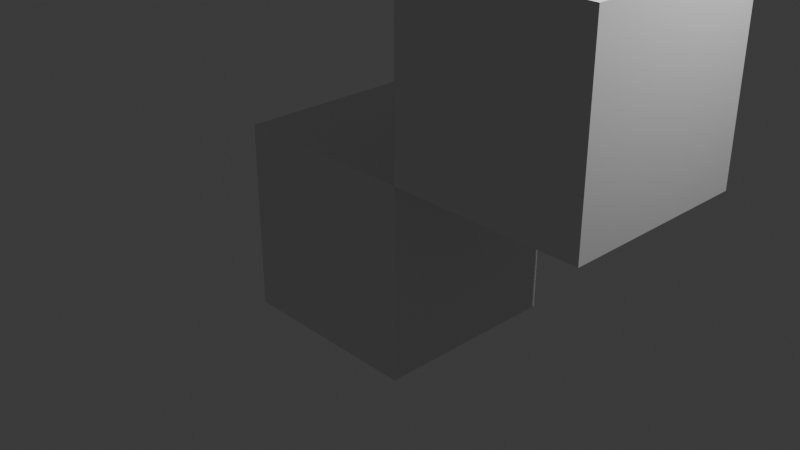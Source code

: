 # Source: Test.blend  (saved by Blender 4.5.91; exported with 4.5.12 LTS)
import bpy
from mathutils import Matrix  # noqa: F401  (used for matrix-valued properties, if any)

bpy.ops.wm.read_factory_settings(use_empty=True)
scene = bpy.context.scene
scene.name = 'Scene'

# ---- collections
col_collection = bpy.data.collections.new('Collection'); scene.collection.children.link(col_collection)
col_drones = bpy.data.collections.new('Drones'); scene.collection.children.link(col_drones)

# ---- world
world_world = bpy.data.worlds.new('World'); scene.world = world_world
world_world.use_nodes = True; world_world.node_tree.nodes.clear()
_N = world_world.node_tree.nodes; _L = world_world.node_tree.links
n0 = _N.new('ShaderNodeOutputWorld'); n0.name = 'World Output'; n0.location = (200, 100)
n1 = _N.new('ShaderNodeBackground'); n1.name = 'Background'; n1.location = (-200, 100)
n1.inputs[0].default_value = (0.05088, 0.05088, 0.05088, 1.0)
_L.new(n1.outputs[0], n0.inputs[0])
n0.is_active_output = True
world_world.color = (0.05088, 0.05088, 0.05088)
world_world.sun_shadow_jitter_overblur = 0.0

# ---- cameras
cam_camera = bpy.data.cameras.new('Camera')
cam_camera.clip_end = 100.0
cam_camera.ortho_scale = 7.314

# ---- lights
light_light = bpy.data.lights.new('Light', 'POINT')
light_light.energy = 1000.0
light_light.shadow_soft_size = 0.1

# ---- meshes
me_cube = bpy.data.meshes.new('Cube')
me_cube.from_pydata([(-1.0, -1.0, -1.0), (-1.0, -1.0, 1.0), (-1.0, 1.0, -1.0), (-1.0, 1.0, 1.0), (1.0, -1.0, -1.0), (1.0, -1.0, 1.0), (1.0, 1.0, -1.0), (1.0, 1.0, 1.0)], [], [(0, 1, 3, 2), (2, 3, 7, 6), (6, 7, 5, 4), (4, 5, 1, 0), (2, 6, 4, 0), (7, 3, 1, 5)])
_uv = me_cube.uv_layers.new(name='UVMap')
_uv.uv.foreach_set('vector', [0.375, 0.0, 0.625, 0.0, 0.625, 0.25, 0.375, 0.25, 0.375, 0.25, 0.625, 0.25, 0.625, 0.5, 0.375, 0.5, 0.375, 0.5, 0.625, 0.5, 0.625, 0.75, 0.375, 0.75, 0.375, 0.75, 0.625, 0.75, 0.625, 1.0, 0.375, 1.0, 0.125, 0.5, 0.375, 0.5, 0.375, 0.75, 0.125, 0.75, 0.625, 0.5, 0.875, 0.5, 0.875, 0.75, 0.625, 0.75])
me_cube.update()
me_cube_001 = bpy.data.meshes.new('Cube.001')
me_cube_001.from_pydata([(-1.0, -1.0, -1.0), (-1.0, -1.0, 1.0), (-1.0, 1.0, -1.0), (-1.0, 1.0, 1.0), (1.0, -1.0, -1.0), (1.0, -1.0, 1.0), (1.0, 1.0, -1.0), (1.0, 1.0, 1.0)], [], [(0, 1, 3, 2), (2, 3, 7, 6), (6, 7, 5, 4), (4, 5, 1, 0), (2, 6, 4, 0), (7, 3, 1, 5)])
_uv = me_cube_001.uv_layers.new(name='UVMap')
_uv.uv.foreach_set('vector', [0.375, 0.0, 0.625, 0.0, 0.625, 0.25, 0.375, 0.25, 0.375, 0.25, 0.625, 0.25, 0.625, 0.5, 0.375, 0.5, 0.375, 0.5, 0.625, 0.5, 0.625, 0.75, 0.375, 0.75, 0.375, 0.75, 0.625, 0.75, 0.625, 1.0, 0.375, 1.0, 0.125, 0.5, 0.375, 0.5, 0.375, 0.75, 0.125, 0.75, 0.625, 0.5, 0.875, 0.5, 0.875, 0.75, 0.625, 0.75])
me_cube_001.update()

# ---- objects
ob_light = bpy.data.objects.new('Light', light_light)
ob_camera = bpy.data.objects.new('Camera', cam_camera)
ob_cube_001 = bpy.data.objects.new('Cube 001', me_cube)
ob_cube_002 = bpy.data.objects.new('Cube 002', me_cube_001)

# ---- transforms, parenting, visibility, modifiers, constraints
ob_light.location = (4.076, 1.005, 5.904)
ob_light.rotation_euler = (0.6503, 0.05522, 1.866)
ob_light.lock_rotations_4d = False
ob_light.empty_display_type = 'ARROWS'
ob_light.color = (0.0, 0.0, 0.0, 0.0)
ob_light.lineart.crease_threshold = 0.0
ob_camera.location = (7.359, -6.926, 4.958)
ob_camera.rotation_euler = (1.109, 0.0, 0.8149)
ob_camera.lock_rotations_4d = False
ob_camera.empty_display_type = 'ARROWS'
ob_camera.color = (0.0, 0.0, 0.0, 0.0)
ob_camera.display_type = 'WIRE'
ob_camera.lineart.crease_threshold = 0.0
ob_cube_001.location = (0.0, 0.0, 0.0)
ob_cube_002.location = (2.0, 0.0, 2.0)

# ---- collection membership
col_collection.objects.link(ob_light)
col_collection.objects.link(ob_camera)
col_drones.objects.link(ob_cube_001)
col_drones.objects.link(ob_cube_002)

# ---- scene / render settings (as saved in the file)
scene.camera = ob_camera
scene.frame_start = 1; scene.frame_end = 5; scene.frame_set(1)
scene.render.engine = 'BLENDER_EEVEE_NEXT'
bpy.context.view_layer.update()
